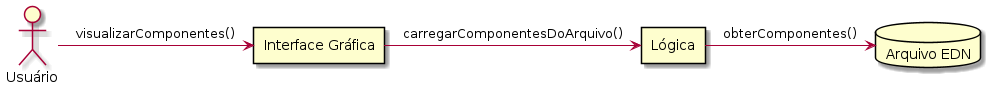

The diagram above was rendered by PlantUML. Its source (embedded in the PNG):
@startuml

actor "Usuário" as usr
rectangle "Interface Gráfica" as gui
rectangle "Lógica" as lgc
database "Arquivo EDN" as file

usr -right-> gui: visualizarComponentes()

gui -right-> lgc: carregarComponentesDoArquivo()

lgc -right-> file: obterComponentes()

@enduml